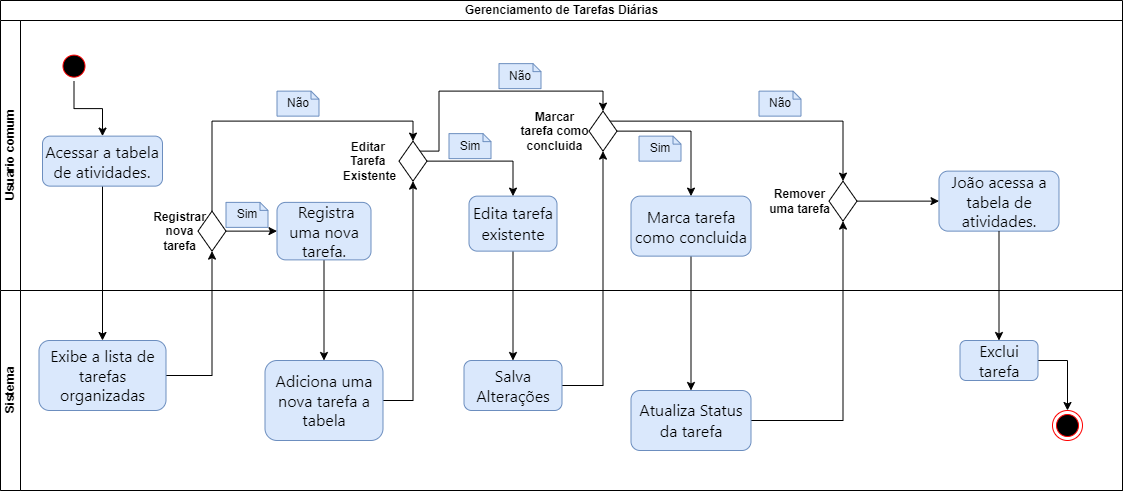

The diagram above was exported from draw.io. Its source (the exported page's mxGraphModel, read from the mxfile embedded in the PNG):
<mxGraphModel dx="986" dy="2858" grid="1" gridSize="10" guides="1" tooltips="1" connect="1" arrows="1" fold="1" page="1" pageScale="1" pageWidth="827" pageHeight="1169" math="0" shadow="0">
  <root>
    <mxCell id="0" />
    <mxCell id="1" parent="0" />
    <mxCell id="MoWzE-QOt28wnb1WatmE-16" value="Gerenciamento de Tarefas Diárias" style="swimlane;childLayout=stackLayout;resizeParent=1;resizeParentMax=0;horizontal=1;startSize=20;horizontalStack=0;html=1;" parent="1" vertex="1">
      <mxGeometry x="28" y="-2290" width="1122" height="490" as="geometry" />
    </mxCell>
    <mxCell id="MoWzE-QOt28wnb1WatmE-43" style="edgeStyle=orthogonalEdgeStyle;rounded=0;orthogonalLoop=1;jettySize=auto;html=1;entryX=0.5;entryY=0;entryDx=0;entryDy=0;" parent="MoWzE-QOt28wnb1WatmE-16" source="MoWzE-QOt28wnb1WatmE-22" target="MoWzE-QOt28wnb1WatmE-33" edge="1">
      <mxGeometry relative="1" as="geometry" />
    </mxCell>
    <mxCell id="MoWzE-QOt28wnb1WatmE-62" style="edgeStyle=orthogonalEdgeStyle;rounded=0;orthogonalLoop=1;jettySize=auto;html=1;" parent="MoWzE-QOt28wnb1WatmE-16" source="MoWzE-QOt28wnb1WatmE-33" target="MoWzE-QOt28wnb1WatmE-56" edge="1">
      <mxGeometry relative="1" as="geometry" />
    </mxCell>
    <mxCell id="MoWzE-QOt28wnb1WatmE-68" style="edgeStyle=orthogonalEdgeStyle;rounded=0;orthogonalLoop=1;jettySize=auto;html=1;entryX=0.5;entryY=0;entryDx=0;entryDy=0;" parent="MoWzE-QOt28wnb1WatmE-16" source="MoWzE-QOt28wnb1WatmE-32" target="MoWzE-QOt28wnb1WatmE-39" edge="1">
      <mxGeometry relative="1" as="geometry" />
    </mxCell>
    <mxCell id="MoWzE-QOt28wnb1WatmE-69" style="edgeStyle=orthogonalEdgeStyle;rounded=0;orthogonalLoop=1;jettySize=auto;html=1;entryX=0.5;entryY=1;entryDx=0;entryDy=0;" parent="MoWzE-QOt28wnb1WatmE-16" source="MoWzE-QOt28wnb1WatmE-39" target="MoWzE-QOt28wnb1WatmE-70" edge="1">
      <mxGeometry relative="1" as="geometry">
        <mxPoint x="472" y="290" as="targetPoint" />
      </mxGeometry>
    </mxCell>
    <mxCell id="MoWzE-QOt28wnb1WatmE-74" style="edgeStyle=orthogonalEdgeStyle;rounded=0;orthogonalLoop=1;jettySize=auto;html=1;" parent="MoWzE-QOt28wnb1WatmE-16" source="MoWzE-QOt28wnb1WatmE-30" target="MoWzE-QOt28wnb1WatmE-40" edge="1">
      <mxGeometry relative="1" as="geometry" />
    </mxCell>
    <mxCell id="MoWzE-QOt28wnb1WatmE-75" style="edgeStyle=orthogonalEdgeStyle;rounded=0;orthogonalLoop=1;jettySize=auto;html=1;entryX=0.5;entryY=1;entryDx=0;entryDy=0;" parent="MoWzE-QOt28wnb1WatmE-16" source="MoWzE-QOt28wnb1WatmE-40" target="MoWzE-QOt28wnb1WatmE-80" edge="1">
      <mxGeometry relative="1" as="geometry">
        <mxPoint x="622" y="290" as="targetPoint" />
      </mxGeometry>
    </mxCell>
    <mxCell id="MoWzE-QOt28wnb1WatmE-84" style="edgeStyle=orthogonalEdgeStyle;rounded=0;orthogonalLoop=1;jettySize=auto;html=1;entryX=0.5;entryY=0;entryDx=0;entryDy=0;" parent="MoWzE-QOt28wnb1WatmE-16" source="MoWzE-QOt28wnb1WatmE-38" target="MoWzE-QOt28wnb1WatmE-29" edge="1">
      <mxGeometry relative="1" as="geometry" />
    </mxCell>
    <mxCell id="MoWzE-QOt28wnb1WatmE-87" style="edgeStyle=orthogonalEdgeStyle;rounded=0;orthogonalLoop=1;jettySize=auto;html=1;exitX=1;exitY=0.5;exitDx=0;exitDy=0;entryX=0.5;entryY=1;entryDx=0;entryDy=0;" parent="MoWzE-QOt28wnb1WatmE-16" source="MoWzE-QOt28wnb1WatmE-29" target="MoWzE-QOt28wnb1WatmE-79" edge="1">
      <mxGeometry relative="1" as="geometry">
        <mxPoint x="822" y="310" as="targetPoint" />
      </mxGeometry>
    </mxCell>
    <mxCell id="MoWzE-QOt28wnb1WatmE-17" value="Usuario comum" style="swimlane;startSize=20;horizontal=0;html=1;" parent="MoWzE-QOt28wnb1WatmE-16" vertex="1">
      <mxGeometry y="20" width="1122" height="270" as="geometry" />
    </mxCell>
    <mxCell id="MoWzE-QOt28wnb1WatmE-23" style="edgeStyle=orthogonalEdgeStyle;rounded=0;orthogonalLoop=1;jettySize=auto;html=1;exitX=0.5;exitY=1;exitDx=0;exitDy=0;" parent="MoWzE-QOt28wnb1WatmE-17" source="MoWzE-QOt28wnb1WatmE-95" target="MoWzE-QOt28wnb1WatmE-22" edge="1">
      <mxGeometry relative="1" as="geometry">
        <mxPoint x="68.49999999999989" y="-4.369999999999997" as="sourcePoint" />
      </mxGeometry>
    </mxCell>
    <mxCell id="MoWzE-QOt28wnb1WatmE-22" value="&lt;span style=&quot;font-family: -apple-system, BlinkMacSystemFont, &amp;quot;Segoe UI&amp;quot;, &amp;quot;Noto Sans&amp;quot;, Helvetica, Arial, sans-serif, &amp;quot;Apple Color Emoji&amp;quot;, &amp;quot;Segoe UI Emoji&amp;quot;; font-size: 16px; text-align: start;&quot;&gt;Acessar a tabela de atividades.&lt;/span&gt;" style="rounded=1;whiteSpace=wrap;html=1;fillColor=#dae8fc;strokeColor=#6c8ebf;" parent="MoWzE-QOt28wnb1WatmE-17" vertex="1">
      <mxGeometry x="42" y="115.63" width="120" height="50" as="geometry" />
    </mxCell>
    <mxCell id="MoWzE-QOt28wnb1WatmE-32" value="&lt;span style=&quot;font-family: -apple-system, BlinkMacSystemFont, &amp;quot;Segoe UI&amp;quot;, &amp;quot;Noto Sans&amp;quot;, Helvetica, Arial, sans-serif, &amp;quot;Apple Color Emoji&amp;quot;, &amp;quot;Segoe UI Emoji&amp;quot;; font-size: 16px; text-align: start;&quot;&gt;&amp;nbsp;Registra uma nova tarefa.&lt;/span&gt;" style="rounded=1;whiteSpace=wrap;html=1;fillColor=#dae8fc;strokeColor=#6c8ebf;" parent="MoWzE-QOt28wnb1WatmE-17" vertex="1">
      <mxGeometry x="276.5" y="181.88" width="94" height="57.5" as="geometry" />
    </mxCell>
    <mxCell id="MoWzE-QOt28wnb1WatmE-30" value="&lt;div style=&quot;&quot;&gt;&lt;span style=&quot;background-color: initial; font-size: 16px;&quot;&gt;&lt;font face=&quot;-apple-system, BlinkMacSystemFont, Segoe UI, Noto Sans, Helvetica, Arial, sans-serif, Apple Color Emoji, Segoe UI Emoji&quot;&gt;Edita tarefa existente&lt;/font&gt;&lt;/span&gt;&lt;/div&gt;" style="rounded=1;whiteSpace=wrap;html=1;fillColor=#dae8fc;strokeColor=#6c8ebf;align=center;" parent="MoWzE-QOt28wnb1WatmE-17" vertex="1">
      <mxGeometry x="468.5" y="175.63" width="88" height="55" as="geometry" />
    </mxCell>
    <mxCell id="MoWzE-QOt28wnb1WatmE-50" value="Sim" style="shape=note;size=8;whiteSpace=wrap;html=1;fillColor=#dae8fc;strokeColor=#6c8ebf;" parent="MoWzE-QOt28wnb1WatmE-17" vertex="1">
      <mxGeometry x="225.5" y="181.88" width="42" height="25" as="geometry" />
    </mxCell>
    <mxCell id="MoWzE-QOt28wnb1WatmE-53" value="Não" style="shape=note;size=8;whiteSpace=wrap;html=1;fillColor=#dae8fc;strokeColor=#6c8ebf;" parent="MoWzE-QOt28wnb1WatmE-17" vertex="1">
      <mxGeometry x="276.5" y="70.63" width="42" height="25" as="geometry" />
    </mxCell>
    <mxCell id="MoWzE-QOt28wnb1WatmE-60" value="Sim" style="shape=note;size=8;whiteSpace=wrap;html=1;fillColor=#dae8fc;strokeColor=#6c8ebf;" parent="MoWzE-QOt28wnb1WatmE-17" vertex="1">
      <mxGeometry x="448.5" y="113.13" width="42" height="25" as="geometry" />
    </mxCell>
    <mxCell id="MoWzE-QOt28wnb1WatmE-61" value="Não" style="shape=note;size=8;whiteSpace=wrap;html=1;fillColor=#dae8fc;strokeColor=#6c8ebf;" parent="MoWzE-QOt28wnb1WatmE-17" vertex="1">
      <mxGeometry x="498.5" y="43.13" width="42" height="25" as="geometry" />
    </mxCell>
    <mxCell id="MoWzE-QOt28wnb1WatmE-66" style="edgeStyle=orthogonalEdgeStyle;rounded=0;orthogonalLoop=1;jettySize=auto;html=1;entryX=0;entryY=0.5;entryDx=0;entryDy=0;" parent="MoWzE-QOt28wnb1WatmE-17" source="MoWzE-QOt28wnb1WatmE-56" target="MoWzE-QOt28wnb1WatmE-32" edge="1">
      <mxGeometry relative="1" as="geometry" />
    </mxCell>
    <mxCell id="MoWzE-QOt28wnb1WatmE-93" style="edgeStyle=orthogonalEdgeStyle;rounded=0;orthogonalLoop=1;jettySize=auto;html=1;entryX=0.5;entryY=0;entryDx=0;entryDy=0;exitX=0.5;exitY=0;exitDx=0;exitDy=0;" parent="MoWzE-QOt28wnb1WatmE-17" source="MoWzE-QOt28wnb1WatmE-56" target="MoWzE-QOt28wnb1WatmE-70" edge="1">
      <mxGeometry relative="1" as="geometry">
        <mxPoint x="211.5" y="20.630000000000003" as="targetPoint" />
        <mxPoint x="228.5" y="130.63" as="sourcePoint" />
      </mxGeometry>
    </mxCell>
    <mxCell id="MoWzE-QOt28wnb1WatmE-56" value="" style="rhombus;whiteSpace=wrap;html=1;" parent="MoWzE-QOt28wnb1WatmE-17" vertex="1">
      <mxGeometry x="197.5" y="190.63" width="28" height="40" as="geometry" />
    </mxCell>
    <mxCell id="MoWzE-QOt28wnb1WatmE-63" value="&lt;b style=&quot;text-wrap: wrap;&quot;&gt;Registrar nova tarefa&lt;/b&gt;" style="text;html=1;align=center;verticalAlign=middle;resizable=0;points=[];autosize=1;strokeColor=none;fillColor=none;" parent="MoWzE-QOt28wnb1WatmE-17" vertex="1">
      <mxGeometry x="108.5" y="195.63" width="140" height="30" as="geometry" />
    </mxCell>
    <mxCell id="MoWzE-QOt28wnb1WatmE-73" style="edgeStyle=orthogonalEdgeStyle;rounded=0;orthogonalLoop=1;jettySize=auto;html=1;exitX=1;exitY=0.5;exitDx=0;exitDy=0;entryX=0.5;entryY=0;entryDx=0;entryDy=0;" parent="MoWzE-QOt28wnb1WatmE-17" source="MoWzE-QOt28wnb1WatmE-70" target="MoWzE-QOt28wnb1WatmE-30" edge="1">
      <mxGeometry relative="1" as="geometry">
        <mxPoint x="488.5" y="140.63" as="targetPoint" />
      </mxGeometry>
    </mxCell>
    <mxCell id="MoWzE-QOt28wnb1WatmE-97" style="edgeStyle=orthogonalEdgeStyle;rounded=0;orthogonalLoop=1;jettySize=auto;html=1;exitX=1;exitY=0;exitDx=0;exitDy=0;entryX=0.5;entryY=0;entryDx=0;entryDy=0;" parent="MoWzE-QOt28wnb1WatmE-17" source="MoWzE-QOt28wnb1WatmE-70" target="MoWzE-QOt28wnb1WatmE-80" edge="1">
      <mxGeometry relative="1" as="geometry">
        <Array as="points">
          <mxPoint x="438.5" y="130.63" />
          <mxPoint x="438.5" y="70.63" />
          <mxPoint x="602.5" y="70.63" />
        </Array>
      </mxGeometry>
    </mxCell>
    <mxCell id="MoWzE-QOt28wnb1WatmE-70" value="" style="rhombus;whiteSpace=wrap;html=1;" parent="MoWzE-QOt28wnb1WatmE-17" vertex="1">
      <mxGeometry x="398.5" y="120.63" width="28" height="40" as="geometry" />
    </mxCell>
    <mxCell id="MoWzE-QOt28wnb1WatmE-71" value="&lt;b&gt;Editar&amp;nbsp;&lt;/b&gt;&lt;div&gt;&lt;b&gt;Tarefa&amp;nbsp;&lt;/b&gt;&lt;/div&gt;&lt;div&gt;&lt;b&gt;Existente&lt;/b&gt;&lt;/div&gt;" style="text;html=1;align=center;verticalAlign=middle;resizable=0;points=[];autosize=1;strokeColor=none;fillColor=none;" parent="MoWzE-QOt28wnb1WatmE-17" vertex="1">
      <mxGeometry x="328.5" y="110.63" width="80" height="60" as="geometry" />
    </mxCell>
    <mxCell id="MoWzE-QOt28wnb1WatmE-82" style="edgeStyle=orthogonalEdgeStyle;rounded=0;orthogonalLoop=1;jettySize=auto;html=1;exitX=1;exitY=0.5;exitDx=0;exitDy=0;entryX=0.5;entryY=0;entryDx=0;entryDy=0;" parent="MoWzE-QOt28wnb1WatmE-17" source="MoWzE-QOt28wnb1WatmE-80" target="MoWzE-QOt28wnb1WatmE-38" edge="1">
      <mxGeometry relative="1" as="geometry">
        <mxPoint x="688.5" y="170.63" as="targetPoint" />
      </mxGeometry>
    </mxCell>
    <mxCell id="MoWzE-QOt28wnb1WatmE-99" style="edgeStyle=orthogonalEdgeStyle;rounded=0;orthogonalLoop=1;jettySize=auto;html=1;exitX=1;exitY=0;exitDx=0;exitDy=0;" parent="MoWzE-QOt28wnb1WatmE-17" source="MoWzE-QOt28wnb1WatmE-80" target="MoWzE-QOt28wnb1WatmE-79" edge="1">
      <mxGeometry relative="1" as="geometry" />
    </mxCell>
    <mxCell id="MoWzE-QOt28wnb1WatmE-80" value="" style="rhombus;whiteSpace=wrap;html=1;" parent="MoWzE-QOt28wnb1WatmE-17" vertex="1">
      <mxGeometry x="588.5" y="90.63" width="28" height="40" as="geometry" />
    </mxCell>
    <mxCell id="MoWzE-QOt28wnb1WatmE-81" value="&lt;b&gt;Marcar&lt;/b&gt;&lt;div&gt;&lt;b&gt;tarefa como&lt;br&gt;concluida&lt;/b&gt;&lt;/div&gt;" style="text;html=1;align=center;verticalAlign=middle;resizable=0;points=[];autosize=1;strokeColor=none;fillColor=none;" parent="MoWzE-QOt28wnb1WatmE-17" vertex="1">
      <mxGeometry x="508.5" y="80.63" width="90" height="60" as="geometry" />
    </mxCell>
    <mxCell id="MoWzE-QOt28wnb1WatmE-38" value="&lt;span style=&quot;font-family: -apple-system, BlinkMacSystemFont, &amp;quot;Segoe UI&amp;quot;, &amp;quot;Noto Sans&amp;quot;, Helvetica, Arial, sans-serif, &amp;quot;Apple Color Emoji&amp;quot;, &amp;quot;Segoe UI Emoji&amp;quot;; font-size: 16px; text-align: start;&quot;&gt;Marca tarefa como concluida&lt;/span&gt;" style="rounded=1;whiteSpace=wrap;html=1;fillColor=#dae8fc;strokeColor=#6c8ebf;" parent="MoWzE-QOt28wnb1WatmE-17" vertex="1">
      <mxGeometry x="630.5" y="175.63" width="120" height="60" as="geometry" />
    </mxCell>
    <mxCell id="MoWzE-QOt28wnb1WatmE-90" style="edgeStyle=orthogonalEdgeStyle;rounded=0;orthogonalLoop=1;jettySize=auto;html=1;exitX=1;exitY=0.5;exitDx=0;exitDy=0;entryX=0;entryY=0.5;entryDx=0;entryDy=0;" parent="MoWzE-QOt28wnb1WatmE-17" source="MoWzE-QOt28wnb1WatmE-79" target="MoWzE-QOt28wnb1WatmE-41" edge="1">
      <mxGeometry relative="1" as="geometry">
        <mxPoint x="918.5" y="180.63" as="targetPoint" />
      </mxGeometry>
    </mxCell>
    <mxCell id="MoWzE-QOt28wnb1WatmE-79" value="" style="rhombus;whiteSpace=wrap;html=1;" parent="MoWzE-QOt28wnb1WatmE-17" vertex="1">
      <mxGeometry x="828.5" y="160.63" width="28" height="40" as="geometry" />
    </mxCell>
    <mxCell id="MoWzE-QOt28wnb1WatmE-88" value="&lt;b&gt;Remover&lt;br&gt;uma tarefa&lt;/b&gt;" style="text;html=1;align=center;verticalAlign=middle;resizable=0;points=[];autosize=1;strokeColor=none;fillColor=none;" parent="MoWzE-QOt28wnb1WatmE-17" vertex="1">
      <mxGeometry x="758.5" y="160.63" width="80" height="40" as="geometry" />
    </mxCell>
    <mxCell id="MoWzE-QOt28wnb1WatmE-91" value="Sim" style="shape=note;size=8;whiteSpace=wrap;html=1;fillColor=#dae8fc;strokeColor=#6c8ebf;" parent="MoWzE-QOt28wnb1WatmE-17" vertex="1">
      <mxGeometry x="638.5" y="115.63" width="42" height="25" as="geometry" />
    </mxCell>
    <mxCell id="MoWzE-QOt28wnb1WatmE-41" value="&lt;span style=&quot;font-family: -apple-system, BlinkMacSystemFont, &amp;quot;Segoe UI&amp;quot;, &amp;quot;Noto Sans&amp;quot;, Helvetica, Arial, sans-serif, &amp;quot;Apple Color Emoji&amp;quot;, &amp;quot;Segoe UI Emoji&amp;quot;; font-size: 16px; text-align: start;&quot;&gt;João acessa a tabela de atividades.&lt;/span&gt;" style="rounded=1;whiteSpace=wrap;html=1;fillColor=#dae8fc;strokeColor=#6c8ebf;" parent="MoWzE-QOt28wnb1WatmE-17" vertex="1">
      <mxGeometry x="938.5" y="150.63" width="120" height="60" as="geometry" />
    </mxCell>
    <mxCell id="MoWzE-QOt28wnb1WatmE-95" value="" style="ellipse;html=1;shape=startState;fillColor=#000000;strokeColor=#ff0000;" parent="MoWzE-QOt28wnb1WatmE-17" vertex="1">
      <mxGeometry x="58.5" y="30.630000000000003" width="30" height="30" as="geometry" />
    </mxCell>
    <mxCell id="MoWzE-QOt28wnb1WatmE-100" value="Não" style="shape=note;size=8;whiteSpace=wrap;html=1;fillColor=#dae8fc;strokeColor=#6c8ebf;" parent="MoWzE-QOt28wnb1WatmE-17" vertex="1">
      <mxGeometry x="758.5" y="70.63" width="42" height="25" as="geometry" />
    </mxCell>
    <mxCell id="MoWzE-QOt28wnb1WatmE-18" value="Sistema" style="swimlane;startSize=20;horizontal=0;html=1;" parent="MoWzE-QOt28wnb1WatmE-16" vertex="1">
      <mxGeometry y="290" width="1122" height="200" as="geometry" />
    </mxCell>
    <mxCell id="MoWzE-QOt28wnb1WatmE-101" style="edgeStyle=orthogonalEdgeStyle;rounded=0;orthogonalLoop=1;jettySize=auto;html=1;entryX=0.5;entryY=0;entryDx=0;entryDy=0;" parent="MoWzE-QOt28wnb1WatmE-18" source="MoWzE-QOt28wnb1WatmE-24" target="MoWzE-QOt28wnb1WatmE-94" edge="1">
      <mxGeometry relative="1" as="geometry" />
    </mxCell>
    <mxCell id="MoWzE-QOt28wnb1WatmE-24" value="&lt;span style=&quot;font-family: -apple-system, BlinkMacSystemFont, &amp;quot;Segoe UI&amp;quot;, &amp;quot;Noto Sans&amp;quot;, Helvetica, Arial, sans-serif, &amp;quot;Apple Color Emoji&amp;quot;, &amp;quot;Segoe UI Emoji&amp;quot;; font-size: 16px; text-align: start;&quot;&gt;Exclui tarefa&lt;/span&gt;" style="rounded=1;whiteSpace=wrap;html=1;fillColor=#dae8fc;strokeColor=#6c8ebf;" parent="MoWzE-QOt28wnb1WatmE-18" vertex="1">
      <mxGeometry x="959.5" y="50" width="78" height="40" as="geometry" />
    </mxCell>
    <mxCell id="MoWzE-QOt28wnb1WatmE-33" value="&lt;span style=&quot;font-family: -apple-system, BlinkMacSystemFont, &amp;quot;Segoe UI&amp;quot;, &amp;quot;Noto Sans&amp;quot;, Helvetica, Arial, sans-serif, &amp;quot;Apple Color Emoji&amp;quot;, &amp;quot;Segoe UI Emoji&amp;quot;; font-size: 16px; text-align: start;&quot;&gt;Exibe a lista de tarefas organizadas&lt;/span&gt;" style="rounded=1;whiteSpace=wrap;html=1;fillColor=#dae8fc;strokeColor=#6c8ebf;" parent="MoWzE-QOt28wnb1WatmE-18" vertex="1">
      <mxGeometry x="38.5" y="50" width="127" height="70" as="geometry" />
    </mxCell>
    <mxCell id="MoWzE-QOt28wnb1WatmE-39" value="&lt;span style=&quot;font-family: -apple-system, BlinkMacSystemFont, &amp;quot;Segoe UI&amp;quot;, &amp;quot;Noto Sans&amp;quot;, Helvetica, Arial, sans-serif, &amp;quot;Apple Color Emoji&amp;quot;, &amp;quot;Segoe UI Emoji&amp;quot;; font-size: 16px; text-align: start;&quot;&gt;Adiciona uma nova tarefa a tabela&lt;/span&gt;" style="rounded=1;whiteSpace=wrap;html=1;fillColor=#dae8fc;strokeColor=#6c8ebf;" parent="MoWzE-QOt28wnb1WatmE-18" vertex="1">
      <mxGeometry x="264.5" y="70" width="118" height="80" as="geometry" />
    </mxCell>
    <mxCell id="MoWzE-QOt28wnb1WatmE-40" value="&lt;span style=&quot;font-family: -apple-system, BlinkMacSystemFont, &amp;quot;Segoe UI&amp;quot;, &amp;quot;Noto Sans&amp;quot;, Helvetica, Arial, sans-serif, &amp;quot;Apple Color Emoji&amp;quot;, &amp;quot;Segoe UI Emoji&amp;quot;; font-size: 16px; text-align: start;&quot;&gt;Salva Alterações&lt;/span&gt;" style="rounded=1;whiteSpace=wrap;html=1;fillColor=#dae8fc;strokeColor=#6c8ebf;" parent="MoWzE-QOt28wnb1WatmE-18" vertex="1">
      <mxGeometry x="463.5" y="70" width="98" height="50" as="geometry" />
    </mxCell>
    <mxCell id="MoWzE-QOt28wnb1WatmE-29" value="&lt;div style=&quot;&quot;&gt;&lt;span style=&quot;background-color: initial; font-size: 16px;&quot;&gt;&lt;font face=&quot;-apple-system, BlinkMacSystemFont, Segoe UI, Noto Sans, Helvetica, Arial, sans-serif, Apple Color Emoji, Segoe UI Emoji&quot;&gt;Atualiza Status da tarefa&lt;/font&gt;&lt;/span&gt;&lt;/div&gt;" style="rounded=1;whiteSpace=wrap;html=1;fillColor=#dae8fc;strokeColor=#6c8ebf;align=center;" parent="MoWzE-QOt28wnb1WatmE-18" vertex="1">
      <mxGeometry x="630.5" y="100" width="120" height="60" as="geometry" />
    </mxCell>
    <mxCell id="MoWzE-QOt28wnb1WatmE-94" value="" style="ellipse;html=1;shape=endState;fillColor=#000000;strokeColor=#ff0000;" parent="MoWzE-QOt28wnb1WatmE-18" vertex="1">
      <mxGeometry x="1052" y="120" width="30" height="30" as="geometry" />
    </mxCell>
    <mxCell id="MoWzE-QOt28wnb1WatmE-92" style="edgeStyle=orthogonalEdgeStyle;rounded=0;orthogonalLoop=1;jettySize=auto;html=1;entryX=0.5;entryY=0;entryDx=0;entryDy=0;" parent="MoWzE-QOt28wnb1WatmE-16" source="MoWzE-QOt28wnb1WatmE-41" target="MoWzE-QOt28wnb1WatmE-24" edge="1">
      <mxGeometry relative="1" as="geometry">
        <mxPoint x="1002" y="400" as="targetPoint" />
      </mxGeometry>
    </mxCell>
  </root>
</mxGraphModel>